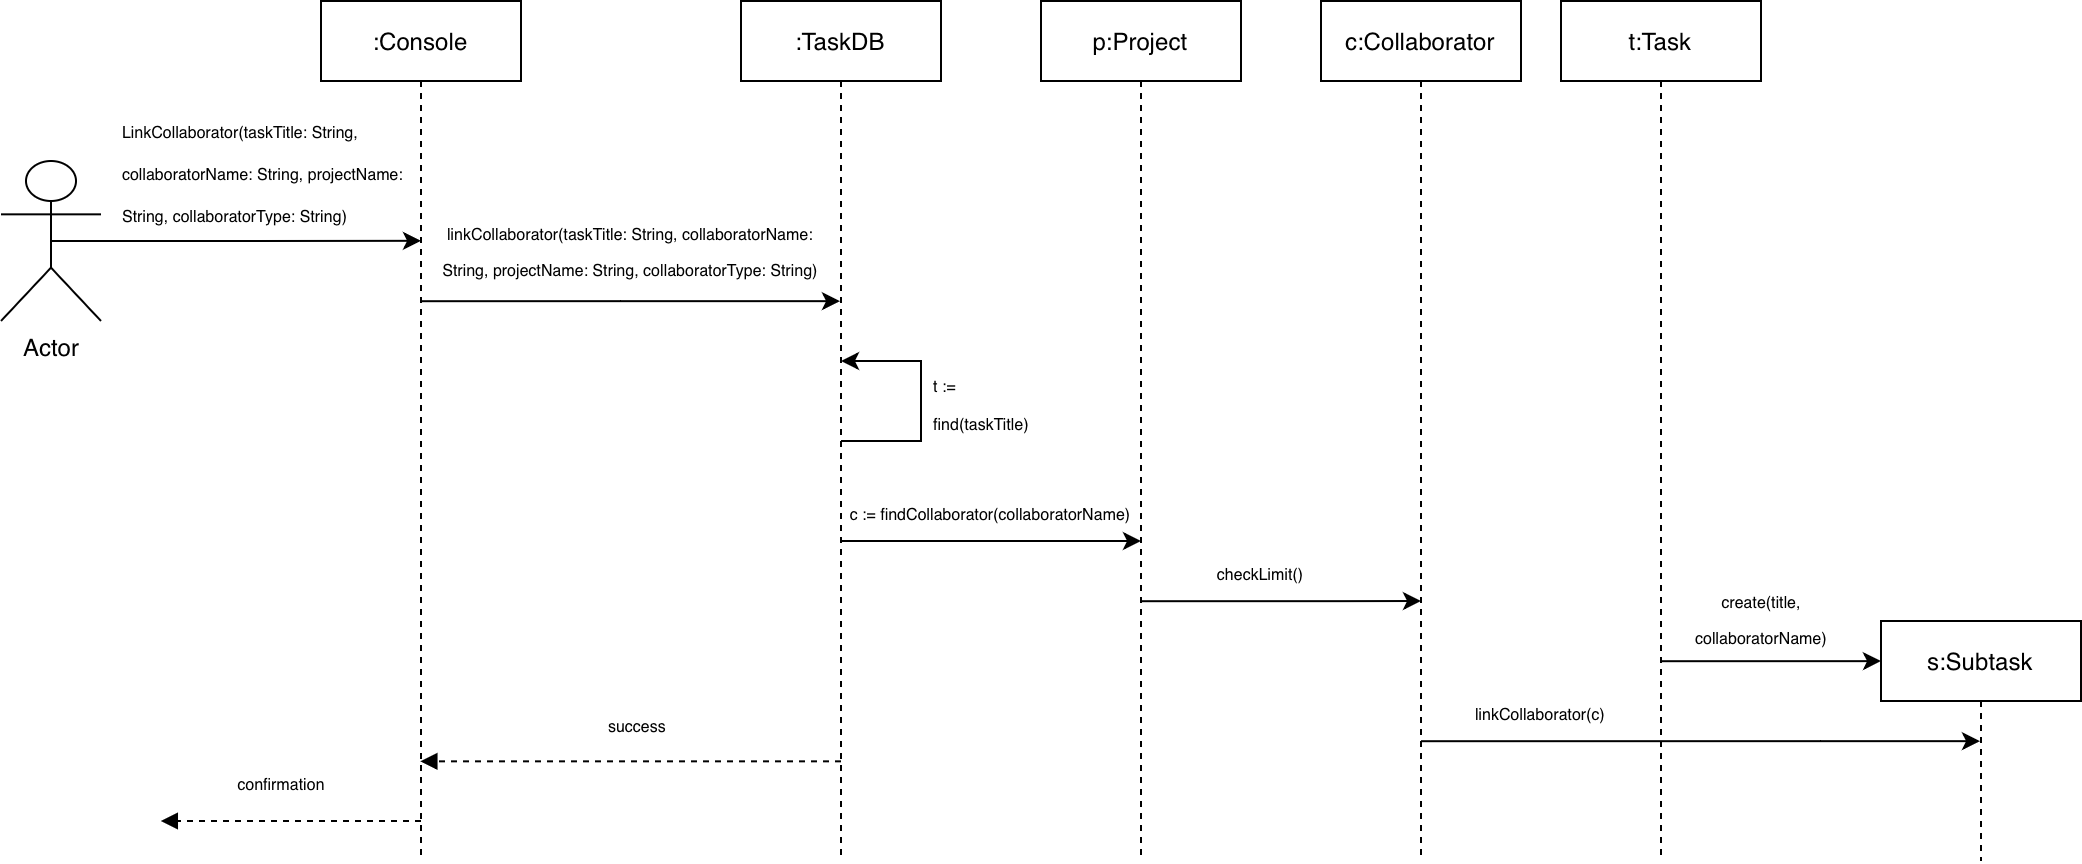

The diagram above was exported from draw.io. Its source (the exported page's mxGraphModel, read from the mxfile embedded in the PNG):
<mxGraphModel dx="1668" dy="668" grid="1" gridSize="10" guides="1" tooltips="1" connect="1" arrows="1" fold="1" page="1" pageScale="1" pageWidth="827" pageHeight="1169" math="0" shadow="0">
  <root>
    <mxCell id="0" />
    <mxCell id="1" parent="0" />
    <mxCell id="PHubUMqg3TIoAeXw-0bw-1" parent="1" style="shape=umlActor;verticalLabelPosition=bottom;verticalAlign=top;html=1;outlineConnect=0;" value="Actor" vertex="1">
      <mxGeometry height="80" width="50" x="-30" y="160" as="geometry" />
    </mxCell>
    <mxCell id="PHubUMqg3TIoAeXw-0bw-2" parent="1" style="shape=umlLifeline;perimeter=lifelinePerimeter;whiteSpace=wrap;html=1;container=1;dropTarget=0;collapsible=0;recursiveResize=0;outlineConnect=0;portConstraint=eastwest;newEdgeStyle={&quot;curved&quot;:0,&quot;rounded&quot;:0};" value=":Console" vertex="1">
      <mxGeometry height="430" width="100" x="130" y="80" as="geometry" />
    </mxCell>
    <mxCell id="PHubUMqg3TIoAeXw-0bw-3" parent="1" style="shape=umlLifeline;perimeter=lifelinePerimeter;whiteSpace=wrap;html=1;container=1;dropTarget=0;collapsible=0;recursiveResize=0;outlineConnect=0;portConstraint=eastwest;newEdgeStyle={&quot;curved&quot;:0,&quot;rounded&quot;:0};" value=":TaskDB" vertex="1">
      <mxGeometry height="430" width="100" x="340" y="80" as="geometry" />
    </mxCell>
    <mxCell id="PHubUMqg3TIoAeXw-0bw-4" parent="1" style="shape=umlLifeline;perimeter=lifelinePerimeter;whiteSpace=wrap;html=1;container=1;dropTarget=0;collapsible=0;recursiveResize=0;outlineConnect=0;portConstraint=eastwest;newEdgeStyle={&quot;curved&quot;:0,&quot;rounded&quot;:0};" value="p:Project" vertex="1">
      <mxGeometry height="430" width="100" x="490" y="80" as="geometry" />
    </mxCell>
    <mxCell id="PHubUMqg3TIoAeXw-0bw-5" parent="1" style="shape=umlLifeline;perimeter=lifelinePerimeter;whiteSpace=wrap;html=1;container=1;dropTarget=0;collapsible=0;recursiveResize=0;outlineConnect=0;portConstraint=eastwest;newEdgeStyle={&quot;curved&quot;:0,&quot;rounded&quot;:0};" value="t:Task" vertex="1">
      <mxGeometry height="430" width="100" x="750" y="80" as="geometry" />
    </mxCell>
    <mxCell id="PHubUMqg3TIoAeXw-0bw-7" parent="1" style="shape=umlLifeline;perimeter=lifelinePerimeter;whiteSpace=wrap;html=1;container=1;dropTarget=0;collapsible=0;recursiveResize=0;outlineConnect=0;portConstraint=eastwest;newEdgeStyle={&quot;curved&quot;:0,&quot;rounded&quot;:0};" value="c:Collaborator" vertex="1">
      <mxGeometry height="430" width="100" x="630" y="80" as="geometry" />
    </mxCell>
    <mxCell id="PHubUMqg3TIoAeXw-0bw-8" parent="1" style="shape=umlLifeline;perimeter=lifelinePerimeter;whiteSpace=wrap;html=1;container=1;dropTarget=0;collapsible=0;recursiveResize=0;outlineConnect=0;portConstraint=eastwest;newEdgeStyle={&quot;curved&quot;:0,&quot;rounded&quot;:0};" value="s:Subtask&lt;span style=&quot;caret-color: rgba(0, 0, 0, 0); color: rgba(0, 0, 0, 0); font-family: monospace; font-size: 0px; text-align: start; white-space: nowrap;&quot;&gt;%3CmxGraphModel%3E%3Croot%3E%3CmxCell%20id%3D%220%22%2F%3E%3CmxCell%20id%3D%221%22%20parent%3D%220%22%2F%3E%3CmxCell%20id%3D%222%22%20edge%3D%221%22%20parent%3D%221%22%20style%3D%22edgeStyle%3DorthogonalEdgeStyle%3Brounded%3D0%3BorthogonalLoop%3D1%3BjettySize%3Dauto%3Bhtml%3D1%3BexitX%3D0.5%3BexitY%3D0.5%3BexitDx%3D0%3BexitDy%3D0%3BexitPerimeter%3D0%3B%22%3E%3CmxGeometry%20relative%3D%221%22%20as%3D%22geometry%22%3E%3CArray%20as%3D%22points%22%3E%3CmxPoint%20x%3D%22400%22%20y%3D%22310%22%2F%3E%3CmxPoint%20x%3D%22400%22%20y%3D%22310%22%2F%3E%3C%2FArray%3E%3CmxPoint%20x%3D%22320%22%20y%3D%22309.76%22%20as%3D%22sourcePoint%22%2F%3E%3CmxPoint%20x%3D%22440%22%20y%3D%22310%22%20as%3D%22targetPoint%22%2F%3E%3C%2FmxGeometry%3E%3C%2FmxCell%3E%3CmxCell%20id%3D%223%22%20connectable%3D%220%22%20parent%3D%222%22%20style%3D%22edgeLabel%3Bhtml%3D1%3Balign%3Dcenter%3BverticalAlign%3Dmiddle%3Bresizable%3D0%3Bpoints%3D%5B%5D%3B%22%20value%3D%22%26lt%3Bp%20class%3D%26quot%3BMsoNormal%26quot%3B%20style%3D%26quot%3Bmargin%3A%200cm%3B%20font-size%3A%20medium%3B%20font-family%3A%20%26amp%3Bquot%3BTimes%20New%20Roman%26amp%3Bquot%3B%2C%20serif%3B%20caret-color%3A%20rgb(0%2C%200%2C%200)%3B%20color%3A%20rgb(0%2C%200%2C%200)%3B%20font-style%3A%20normal%3B%20font-variant-caps%3A%20normal%3B%20font-weight%3A%20400%3B%20letter-spacing%3A%20normal%3B%20orphans%3A%20auto%3B%20text-align%3A%20start%3B%20text-indent%3A%200px%3B%20text-transform%3A%20none%3B%20white-space%3A%20normal%3B%20widows%3A%20auto%3B%20word-spacing%3A%200px%3B%20-webkit-text-stroke-width%3A%200px%3B%20text-decoration%3A%20none%3B%26quot%3B%26gt%3B%26lt%3Bcode%20style%3D%26quot%3Bfont-family%3A%20%26amp%3Bquot%3BCourier%20New%26amp%3Bquot%3B%3B%26quot%3B%26gt%3B%26lt%3Bspan%20style%3D%26quot%3Bfont-size%3A%206pt%3B%20font-family%3A%20%26amp%3Bquot%3BCalibri%20Light%26amp%3Bquot%3B%2C%20sans-serif%3B%20color%3A%20black%3B%26quot%3B%26gt%3BExportCSV(searchResult)%26lt%3B%2Fspan%26gt%3B%26lt%3B%2Fcode%26gt%3B%26lt%3Bspan%20style%3D%26quot%3Bfont-size%3A%206pt%3B%20font-family%3A%20%26amp%3Bquot%3BCalibri%20Light%26amp%3Bquot%3B%2C%20sans-serif%3B%26quot%3B%26gt%3B%26lt%3B%2Fspan%26gt%3B%26lt%3B%2Fp%26gt%3B%22%20vertex%3D%221%22%3E%3CmxGeometry%20relative%3D%221%22%20x%3D%22-0.1092%22%20y%3D%22-1%22%20as%3D%22geometry%22%3E%3CmxPoint%20x%3D%2212%22%20y%3D%22-21%22%20as%3D%22offset%22%2F%3E%3C%2FmxGeometry%3E%3C%2FmxCell%3E%3C%2Froot%3E%3C%2FmxGraphModel%3E&lt;/span&gt;" vertex="1">
      <mxGeometry height="120" width="100" x="910" y="390" as="geometry" />
    </mxCell>
    <mxCell id="PHubUMqg3TIoAeXw-0bw-9" edge="1" parent="1" source="PHubUMqg3TIoAeXw-0bw-1" style="edgeStyle=orthogonalEdgeStyle;rounded=0;orthogonalLoop=1;jettySize=auto;html=1;exitX=0.5;exitY=0.5;exitDx=0;exitDy=0;exitPerimeter=0;" value="&lt;p class=&quot;MsoNormal&quot; style=&quot;margin: 0cm; font-size: medium; font-family: &amp;quot;Times New Roman&amp;quot;, serif; text-align: start; white-space: normal;&quot;&gt;&lt;br&gt;&lt;/p&gt;&lt;p class=&quot;MsoNormal&quot; style=&quot;margin: 0cm; font-size: medium; font-family: &amp;quot;Times New Roman&amp;quot;, serif; text-align: start; white-space: normal;&quot;&gt;&lt;span style=&quot;font-size: 6pt; font-family: &amp;quot;Calibri Light&amp;quot;, sans-serif;&quot;&gt;&lt;/span&gt;&lt;/p&gt;">
      <mxGeometry relative="1" x="0.3397" y="54" as="geometry">
        <mxPoint x="-2" y="12" as="offset" />
        <Array as="points" />
        <mxPoint x="60" y="199.66" as="sourcePoint" />
        <mxPoint x="180" y="199.9" as="targetPoint" />
      </mxGeometry>
    </mxCell>
    <mxCell id="PHubUMqg3TIoAeXw-0bw-11" edge="1" parent="1" style="edgeStyle=orthogonalEdgeStyle;rounded=0;orthogonalLoop=1;jettySize=auto;html=1;exitX=0.5;exitY=0.5;exitDx=0;exitDy=0;exitPerimeter=0;" target="PHubUMqg3TIoAeXw-0bw-3" value="">
      <mxGeometry relative="1" x="0.0567" y="35" as="geometry">
        <mxPoint as="offset" />
        <Array as="points">
          <mxPoint x="280" y="230" />
          <mxPoint x="280" y="230" />
        </Array>
        <mxPoint x="180" y="230.1" as="sourcePoint" />
        <mxPoint x="315" y="230" as="targetPoint" />
      </mxGeometry>
    </mxCell>
    <mxCell id="PHubUMqg3TIoAeXw-0bw-12" parent="1" style="text;html=1;whiteSpace=wrap;strokeColor=none;fillColor=none;align=center;verticalAlign=middle;rounded=0;" value="&lt;p class=&quot;MsoNormal&quot; style=&quot;margin: 0cm; font-size: medium; font-family: &amp;quot;Times New Roman&amp;quot;, serif; text-align: start;&quot;&gt;&amp;nbsp;&lt;/p&gt;&lt;p class=&quot;MsoNormal&quot; style=&quot;margin: 0cm; font-size: medium; font-family: &amp;quot;Times New Roman&amp;quot;, serif; text-align: start;&quot;&gt;&lt;code style=&quot;font-family: &amp;quot;Courier New&amp;quot;;&quot;&gt;&lt;span style=&quot;font-size: 6pt; font-family: &amp;quot;Calibri Light&amp;quot;, sans-serif;&quot;&gt;LinkCollaborator(taskTitle: String, collaboratorName: String, projectName: String, collaboratorType: String)&lt;/span&gt;&lt;/code&gt;&lt;span style=&quot;font-size: 6pt; font-family: &amp;quot;Calibri Light&amp;quot;, sans-serif;&quot;&gt;&lt;/span&gt;&lt;/p&gt;" vertex="1">
      <mxGeometry height="50" width="150" x="30" y="130" as="geometry" />
    </mxCell>
    <mxCell id="PHubUMqg3TIoAeXw-0bw-14" parent="1" style="text;html=1;whiteSpace=wrap;strokeColor=none;fillColor=none;align=center;verticalAlign=middle;rounded=0;" value="&lt;code style=&quot;font-family: &amp;quot;Courier New&amp;quot;; text-align: start;&quot;&gt;&lt;span style=&quot;font-size: 6pt; font-family: &amp;quot;Calibri Light&amp;quot;, sans-serif;&quot;&gt;linkCollaborator(taskTitle: String, collaboratorName: String, projectName: String, collaboratorType: String)&lt;/span&gt;&lt;/code&gt;&lt;span style=&quot;font-family: -webkit-standard; font-size: medium; text-align: start;&quot;&gt;&lt;/span&gt;" vertex="1">
      <mxGeometry height="30" width="190" x="190" y="190" as="geometry" />
    </mxCell>
    <mxCell id="PHubUMqg3TIoAeXw-0bw-16" edge="1" parent="1" style="html=1;verticalAlign=bottom;labelBackgroundColor=none;endArrow=classic;endFill=1;rounded=0;" value="">
      <mxGeometry relative="1" width="160" as="geometry">
        <Array as="points">
          <mxPoint x="430" y="300" />
          <mxPoint x="430" y="260" />
        </Array>
        <mxPoint x="390" y="300" as="sourcePoint" />
        <mxPoint x="390" y="260" as="targetPoint" />
      </mxGeometry>
    </mxCell>
    <mxCell id="PHubUMqg3TIoAeXw-0bw-17" connectable="0" parent="PHubUMqg3TIoAeXw-0bw-16" style="edgeLabel;html=1;align=center;verticalAlign=middle;resizable=0;points=[];" value="&lt;p class=&quot;MsoNormal&quot; style=&quot;margin: 0cm; font-size: medium; font-family: Calibri, sans-serif; text-align: start; white-space: normal;&quot;&gt;&lt;span style=&quot;font-size: 6pt; font-family: &amp;quot;Calibri Light&amp;quot;, sans-serif;&quot;&gt;t := find(taskTitle)&lt;/span&gt;&lt;span style=&quot;font-size: 6pt; font-family: &amp;quot;Calibri Light&amp;quot;, sans-serif;&quot;&gt;&lt;/span&gt;&lt;/p&gt;" vertex="1">
      <mxGeometry relative="1" x="0.1633" as="geometry">
        <mxPoint x="30" y="10" as="offset" />
      </mxGeometry>
    </mxCell>
    <mxCell id="PHubUMqg3TIoAeXw-0bw-18" edge="1" parent="1" style="edgeStyle=orthogonalEdgeStyle;rounded=0;orthogonalLoop=1;jettySize=auto;html=1;exitX=0.5;exitY=0.5;exitDx=0;exitDy=0;exitPerimeter=0;">
      <mxGeometry relative="1" as="geometry">
        <Array as="points">
          <mxPoint x="500" y="350" />
          <mxPoint x="500" y="350" />
        </Array>
        <mxPoint x="390" y="350" as="sourcePoint" />
        <mxPoint x="540" y="350" as="targetPoint" />
      </mxGeometry>
    </mxCell>
    <mxCell id="PHubUMqg3TIoAeXw-0bw-19" connectable="0" parent="PHubUMqg3TIoAeXw-0bw-18" style="edgeLabel;html=1;align=center;verticalAlign=middle;resizable=0;points=[];" value="&lt;p class=&quot;MsoNormal&quot; style=&quot;margin: 0cm; font-family: Calibri, sans-serif; text-align: start; white-space: normal;&quot;&gt;&lt;span style=&quot;caret-color: rgba(0, 0, 0, 0); color: rgba(0, 0, 0, 0); font-family: monospace; font-size: 0px; white-space: nowrap; background-color: rgb(236, 236, 236);&quot;&gt;%3CmxGraphModel%3E%3Croot%3E%3CmxCell%20id%3D%220%22%2F%3E%3CmxCell%20id%3D%221%22%20parent%3D%220%22%2F%3E%3CmxCell%20id%3D%222%22%20edge%3D%221%22%20parent%3D%221%22%20style%3D%22edgeStyle%3DorthogonalEdgeStyle%3Brounded%3D0%3BorthogonalLoop%3D1%3BjettySize%3Dauto%3Bhtml%3D1%3BexitX%3D0.5%3BexitY%3D0.5%3BexitDx%3D0%3BexitDy%3D0%3BexitPerimeter%3D0%3B%22%3E%3CmxGeometry%20relative%3D%221%22%20as%3D%22geometry%22%3E%3CArray%20as%3D%22points%22%3E%3CmxPoint%20x%3D%22140%22%20y%3D%22220%22%2F%3E%3CmxPoint%20x%3D%22140%22%20y%3D%22220%22%2F%3E%3C%2FArray%3E%3CmxPoint%20x%3D%2265%22%20y%3D%22220%22%20as%3D%22sourcePoint%22%2F%3E%3CmxPoint%20x%3D%22180%22%20y%3D%22220%22%20as%3D%22targetPoint%22%2F%3E%3C%2FmxGeometry%3E%3C%2FmxCell%3E%3CmxCell%20id%3D%223%22%20connectable%3D%220%22%20parent%3D%222%22%20style%3D%22edgeLabel%3Bhtml%3D1%3Balign%3Dcenter%3BverticalAlign%3Dmiddle%3Bresizable%3D0%3Bpoints%3D%5B%5D%3B%22%20value%3D%22%26lt%3Bp%20class%3D%26quot%3BMsoNormal%26quot%3B%20style%3D%26quot%3Bmargin%3A%200cm%3B%20font-family%3A%20Calibri%2C%20sans-serif%3B%20text-align%3A%20start%3B%20white-space%3A%20normal%3B%26quot%3B%26gt%3B%26lt%3Bspan%20style%3D%26quot%3Bfont-family%3A%20%26amp%3Bquot%3BCalibri%20Light%26amp%3Bquot%3B%2C%20sans-serif%3B%26quot%3B%26gt%3B%26lt%3Bfont%20style%3D%26quot%3Bfont-size%3A%208px%3B%26quot%3B%26gt%3BUpdateTask(title%2C%20attribute%2C%20newValue)%26lt%3B%2Ffont%26gt%3B%26lt%3B%2Fspan%26gt%3B%26lt%3Bfont%20size%3D%26quot%3B1%26quot%3B%26gt%3B%26lt%3Bspan%20style%3D%26quot%3Bfont-size%3A%208pt%3B%20font-family%3A%20%26amp%3Bquot%3BCalibri%20Light%26amp%3Bquot%3B%2C%20sans-serif%3B%26quot%3B%26gt%3B%26lt%3B%2Fspan%26gt%3B%26lt%3B%2Ffont%26gt%3B%26lt%3B%2Fp%26gt%3B%22%20vertex%3D%221%22%3E%3CmxGeometry%20relative%3D%221%22%20x%3D%22-0.1092%22%20y%3D%22-1%22%20as%3D%22geometry%22%3E%3CmxPoint%20x%3D%224%22%20y%3D%22-31%22%20as%3D%22offset%22%2F%3E%3C%2FmxGeometry%3E%3C%2FmxCell%3E%3C%2Froot%3E%3C%2FmxGraphModel%3E&lt;/span&gt;&lt;br&gt;&lt;/p&gt;" vertex="1">
      <mxGeometry relative="1" x="-0.1092" y="-1" as="geometry">
        <mxPoint x="4" y="-31" as="offset" />
      </mxGeometry>
    </mxCell>
    <mxCell id="PHubUMqg3TIoAeXw-0bw-22" parent="1" style="text;html=1;whiteSpace=wrap;strokeColor=none;fillColor=none;align=center;verticalAlign=middle;rounded=0;" value="&lt;p class=&quot;MsoNormal&quot; style=&quot;margin: 0cm; font-size: medium; font-family: &amp;quot;Times New Roman&amp;quot;, serif; text-align: start;&quot;&gt;&lt;code style=&quot;font-family: &amp;quot;Courier New&amp;quot;;&quot;&gt;&lt;span style=&quot;font-size: 6pt; font-family: &amp;quot;Calibri Light&amp;quot;, sans-serif;&quot;&gt;c := findCollaborator(collaboratorName)&lt;/span&gt;&lt;/code&gt;&lt;span style=&quot;font-size: 6pt; font-family: &amp;quot;Calibri Light&amp;quot;, sans-serif;&quot;&gt;&lt;/span&gt;&lt;/p&gt;" vertex="1">
      <mxGeometry height="30" width="150" x="390" y="320" as="geometry" />
    </mxCell>
    <mxCell id="PHubUMqg3TIoAeXw-0bw-24" edge="1" parent="1" style="edgeStyle=orthogonalEdgeStyle;rounded=0;orthogonalLoop=1;jettySize=auto;html=1;exitX=0.5;exitY=0.5;exitDx=0;exitDy=0;exitPerimeter=0;" value="">
      <mxGeometry relative="1" x="0.0567" y="35" as="geometry">
        <mxPoint as="offset" />
        <Array as="points">
          <mxPoint x="640" y="380" />
          <mxPoint x="640" y="380" />
        </Array>
        <mxPoint x="540" y="380.1" as="sourcePoint" />
        <mxPoint x="680" y="380" as="targetPoint" />
      </mxGeometry>
    </mxCell>
    <mxCell id="PHubUMqg3TIoAeXw-0bw-25" parent="1" style="text;html=1;whiteSpace=wrap;strokeColor=none;fillColor=none;align=center;verticalAlign=middle;rounded=0;" value="&lt;p class=&quot;MsoNormal&quot; style=&quot;margin: 0cm; font-size: medium; font-family: &amp;quot;Times New Roman&amp;quot;, serif; text-align: start;&quot;&gt;&lt;code style=&quot;font-family: &amp;quot;Courier New&amp;quot;;&quot;&gt;&lt;span style=&quot;font-size: 6pt; font-family: &amp;quot;Calibri Light&amp;quot;, sans-serif;&quot;&gt;checkLimit()&lt;/span&gt;&lt;/code&gt;&lt;span style=&quot;font-size: 6pt; font-family: &amp;quot;Calibri Light&amp;quot;, sans-serif;&quot;&gt;&lt;/span&gt;&lt;/p&gt;" vertex="1">
      <mxGeometry height="30" width="60" x="570" y="350" as="geometry" />
    </mxCell>
    <mxCell id="PHubUMqg3TIoAeXw-0bw-26" edge="1" parent="1" style="edgeStyle=orthogonalEdgeStyle;rounded=0;orthogonalLoop=1;jettySize=auto;html=1;exitX=0.5;exitY=0.5;exitDx=0;exitDy=0;exitPerimeter=0;" value="">
      <mxGeometry relative="1" x="0.0567" y="35" as="geometry">
        <mxPoint as="offset" />
        <Array as="points">
          <mxPoint x="900" y="410" />
          <mxPoint x="900" y="410" />
        </Array>
        <mxPoint x="800" y="410.1" as="sourcePoint" />
        <mxPoint x="910" y="410" as="targetPoint" />
      </mxGeometry>
    </mxCell>
    <mxCell id="PHubUMqg3TIoAeXw-0bw-27" connectable="0" parent="1" style="edgeLabel;html=1;align=center;verticalAlign=middle;resizable=0;points=[];" value="&lt;code style=&quot;font-family: &amp;quot;Courier New&amp;quot;; text-align: start; white-space: normal;&quot;&gt;&lt;span style=&quot;font-size: 6pt; font-family: &amp;quot;Calibri Light&amp;quot;, sans-serif;&quot;&gt;create(title, collaboratorName)&lt;/span&gt;&lt;/code&gt;&lt;span style=&quot;font-family: -webkit-standard; font-size: medium; text-align: start; white-space: normal;&quot;&gt;&lt;/span&gt;" vertex="1">
      <mxGeometry x="850" y="390" as="geometry" />
    </mxCell>
    <mxCell id="PHubUMqg3TIoAeXw-0bw-28" edge="1" parent="1" style="edgeStyle=orthogonalEdgeStyle;rounded=0;orthogonalLoop=1;jettySize=auto;html=1;exitX=0.5;exitY=0.5;exitDx=0;exitDy=0;exitPerimeter=0;" target="PHubUMqg3TIoAeXw-0bw-8" value="">
      <mxGeometry relative="1" x="0.0567" y="35" as="geometry">
        <mxPoint as="offset" />
        <Array as="points">
          <mxPoint x="880" y="450" />
          <mxPoint x="880" y="450" />
        </Array>
        <mxPoint x="680" y="450.1" as="sourcePoint" />
        <mxPoint x="820" y="450" as="targetPoint" />
      </mxGeometry>
    </mxCell>
    <mxCell id="PHubUMqg3TIoAeXw-0bw-29" parent="1" style="text;html=1;whiteSpace=wrap;strokeColor=none;fillColor=none;align=center;verticalAlign=middle;rounded=0;" value="&lt;p class=&quot;MsoNormal&quot; style=&quot;margin: 0cm; font-size: medium; font-family: &amp;quot;Times New Roman&amp;quot;, serif; text-align: start;&quot;&gt;&lt;code style=&quot;font-family: &amp;quot;Courier New&amp;quot;;&quot;&gt;&lt;span style=&quot;font-size: 6pt; font-family: &amp;quot;Calibri Light&amp;quot;, sans-serif;&quot;&gt;linkCollaborator(c)&lt;/span&gt;&lt;/code&gt;&lt;span style=&quot;font-size: 6pt; font-family: &amp;quot;Calibri Light&amp;quot;, sans-serif;&quot;&gt;&lt;/span&gt;&lt;/p&gt;" vertex="1">
      <mxGeometry height="30" width="60" x="710" y="420" as="geometry" />
    </mxCell>
    <mxCell id="PHubUMqg3TIoAeXw-0bw-30" edge="1" parent="1" style="html=1;verticalAlign=bottom;labelBackgroundColor=none;endArrow=block;endFill=1;dashed=1;rounded=0;" target="PHubUMqg3TIoAeXw-0bw-2" value="">
      <mxGeometry relative="1" width="160" as="geometry">
        <mxPoint x="390" y="460.17" as="sourcePoint" />
        <mxPoint x="220" y="460" as="targetPoint" />
      </mxGeometry>
    </mxCell>
    <mxCell id="PHubUMqg3TIoAeXw-0bw-31" connectable="0" parent="PHubUMqg3TIoAeXw-0bw-30" style="edgeLabel;html=1;align=center;verticalAlign=middle;resizable=0;points=[];" value="&lt;p class=&quot;MsoNormal&quot; style=&quot;margin: 0cm; font-family: Calibri, sans-serif; caret-color: rgb(0, 0, 0); color: rgb(0, 0, 0); text-align: start; white-space: normal;&quot;&gt;&lt;span style=&quot;font-family: &amp;quot;Calibri Light&amp;quot;, sans-serif;&quot;&gt;&lt;font style=&quot;font-size: 8px;&quot;&gt;success&lt;/font&gt;&lt;/span&gt;&lt;span style=&quot;font-size: medium; font-family: &amp;quot;Calibri Light&amp;quot;, sans-serif;&quot;&gt;&lt;/span&gt;&lt;/p&gt;" vertex="1">
      <mxGeometry relative="1" x="-0.1032" y="1" as="geometry">
        <mxPoint x="-8" y="-21" as="offset" />
      </mxGeometry>
    </mxCell>
    <mxCell id="PHubUMqg3TIoAeXw-0bw-32" edge="1" parent="1" style="html=1;verticalAlign=bottom;labelBackgroundColor=none;endArrow=block;endFill=1;dashed=1;rounded=0;" value="">
      <mxGeometry relative="1" width="160" as="geometry">
        <mxPoint x="179.9960606060606" y="490.0000000000001" as="sourcePoint" />
        <mxPoint x="49.889999999999986" y="490" as="targetPoint" />
      </mxGeometry>
    </mxCell>
    <mxCell id="PHubUMqg3TIoAeXw-0bw-33" connectable="0" parent="PHubUMqg3TIoAeXw-0bw-32" style="edgeLabel;html=1;align=center;verticalAlign=middle;resizable=0;points=[];" value="&lt;p class=&quot;MsoNormal&quot; style=&quot;margin: 0cm; font-family: Calibri, sans-serif; caret-color: rgb(0, 0, 0); color: rgb(0, 0, 0); text-align: start; white-space: normal;&quot;&gt;&lt;span style=&quot;font-family: &amp;quot;Calibri Light&amp;quot;, sans-serif;&quot;&gt;&lt;font style=&quot;font-size: 8px;&quot;&gt;confirmation&lt;/font&gt;&lt;/span&gt;&lt;font size=&quot;3&quot;&gt;&lt;span style=&quot;font-family: &amp;quot;Calibri Light&amp;quot;, sans-serif;&quot;&gt;&lt;/span&gt;&lt;/font&gt;&lt;/p&gt;" vertex="1">
      <mxGeometry relative="1" x="0.2906" y="1" as="geometry">
        <mxPoint x="14" y="-21" as="offset" />
      </mxGeometry>
    </mxCell>
  </root>
</mxGraphModel>